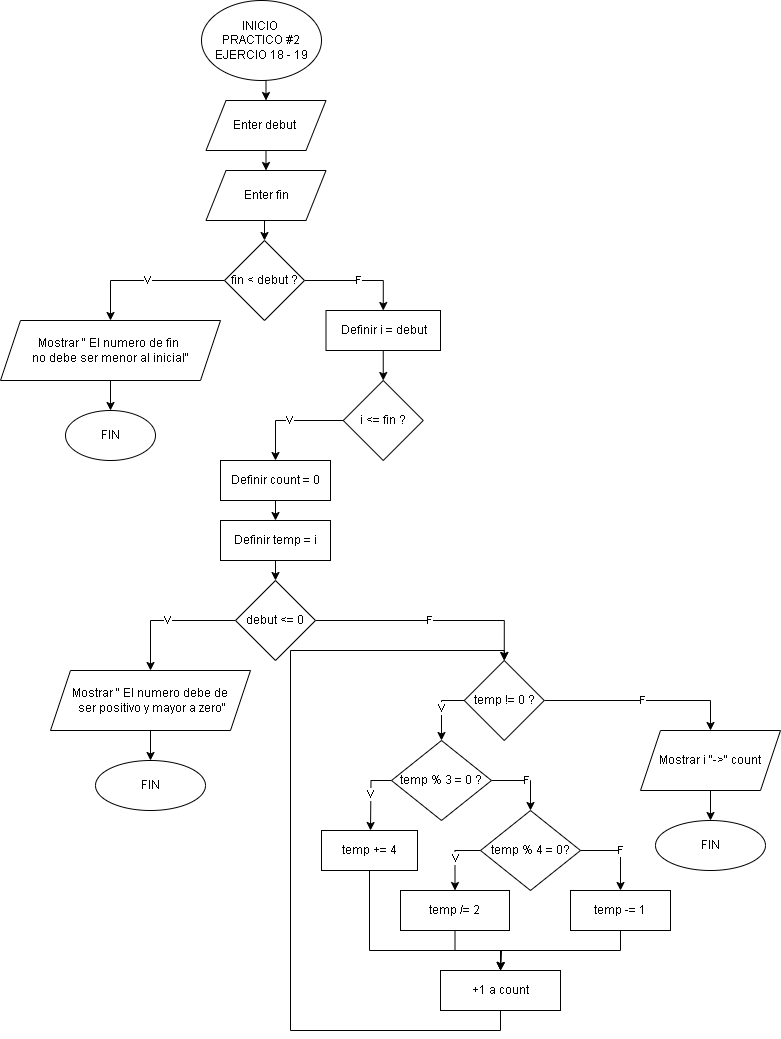

The diagram above was exported from draw.io. Its source (the exported page's mxGraphModel, read from the mxfile embedded in the PNG):
<mxGraphModel dx="1434" dy="780" grid="1" gridSize="10" guides="1" tooltips="1" connect="1" arrows="1" fold="1" page="1" pageScale="1" pageWidth="827" pageHeight="1169" math="0" shadow="0">
  <root>
    <mxCell id="0" />
    <mxCell id="1" parent="0" />
    <mxCell id="4mZovCddXX32TFtKimJk-291" style="edgeStyle=orthogonalEdgeStyle;rounded=0;orthogonalLoop=1;jettySize=auto;html=1;exitX=0.5;exitY=1;exitDx=0;exitDy=0;entryX=0.5;entryY=0;entryDx=0;entryDy=0;" parent="1" source="8Z5KYWjP1RI4o8_INC1V-1" target="4mZovCddXX32TFtKimJk-289" edge="1">
      <mxGeometry relative="1" as="geometry" />
    </mxCell>
    <mxCell id="8Z5KYWjP1RI4o8_INC1V-1" value="INICIO&amp;nbsp;&lt;div&gt;PRACTICO #2&lt;br&gt;&lt;div&gt;EJERCIO 18 - 19&lt;/div&gt;&lt;/div&gt;" style="ellipse;whiteSpace=wrap;html=1;fontFamily=Helvetica;" parent="1" vertex="1">
      <mxGeometry x="225" y="20" width="120" height="80" as="geometry" />
    </mxCell>
    <mxCell id="4mZovCddXX32TFtKimJk-309" style="edgeStyle=orthogonalEdgeStyle;rounded=0;orthogonalLoop=1;jettySize=auto;html=1;exitX=0.5;exitY=1;exitDx=0;exitDy=0;entryX=0.5;entryY=0;entryDx=0;entryDy=0;" parent="1" source="4mZovCddXX32TFtKimJk-289" edge="1">
      <mxGeometry relative="1" as="geometry">
        <mxPoint x="289.5" y="190" as="targetPoint" />
      </mxGeometry>
    </mxCell>
    <mxCell id="4mZovCddXX32TFtKimJk-289" value="Enter debut&amp;nbsp;" style="shape=parallelogram;perimeter=parallelogramPerimeter;whiteSpace=wrap;html=1;fixedSize=1;" parent="1" vertex="1">
      <mxGeometry x="229.5" y="120" width="120" height="50" as="geometry" />
    </mxCell>
    <mxCell id="F9EWovAWgunhz2PyVdIx-93" style="edgeStyle=orthogonalEdgeStyle;rounded=0;orthogonalLoop=1;jettySize=auto;html=1;exitX=0.5;exitY=1;exitDx=0;exitDy=0;entryX=0.5;entryY=0;entryDx=0;entryDy=0;" edge="1" parent="1" source="F9EWovAWgunhz2PyVdIx-91" target="F9EWovAWgunhz2PyVdIx-92">
      <mxGeometry relative="1" as="geometry" />
    </mxCell>
    <mxCell id="F9EWovAWgunhz2PyVdIx-91" value="Enter fin" style="shape=parallelogram;perimeter=parallelogramPerimeter;whiteSpace=wrap;html=1;fixedSize=1;" vertex="1" parent="1">
      <mxGeometry x="229.5" y="190" width="120" height="50" as="geometry" />
    </mxCell>
    <mxCell id="F9EWovAWgunhz2PyVdIx-95" value="V" style="edgeStyle=orthogonalEdgeStyle;rounded=0;orthogonalLoop=1;jettySize=auto;html=1;exitX=0;exitY=0.5;exitDx=0;exitDy=0;entryX=0.5;entryY=0;entryDx=0;entryDy=0;" edge="1" parent="1" source="F9EWovAWgunhz2PyVdIx-92" target="F9EWovAWgunhz2PyVdIx-94">
      <mxGeometry relative="1" as="geometry" />
    </mxCell>
    <mxCell id="F9EWovAWgunhz2PyVdIx-99" value="F" style="edgeStyle=orthogonalEdgeStyle;rounded=0;orthogonalLoop=1;jettySize=auto;html=1;exitX=1;exitY=0.5;exitDx=0;exitDy=0;entryX=0.5;entryY=0;entryDx=0;entryDy=0;" edge="1" parent="1" source="F9EWovAWgunhz2PyVdIx-92" target="F9EWovAWgunhz2PyVdIx-98">
      <mxGeometry relative="1" as="geometry" />
    </mxCell>
    <mxCell id="F9EWovAWgunhz2PyVdIx-92" value="fin &amp;lt; debut ?" style="rhombus;whiteSpace=wrap;html=1;" vertex="1" parent="1">
      <mxGeometry x="248" y="260" width="80" height="80" as="geometry" />
    </mxCell>
    <mxCell id="F9EWovAWgunhz2PyVdIx-97" style="edgeStyle=orthogonalEdgeStyle;rounded=0;orthogonalLoop=1;jettySize=auto;html=1;exitX=0.5;exitY=1;exitDx=0;exitDy=0;entryX=0.5;entryY=0;entryDx=0;entryDy=0;" edge="1" parent="1" source="F9EWovAWgunhz2PyVdIx-94" target="F9EWovAWgunhz2PyVdIx-96">
      <mxGeometry relative="1" as="geometry" />
    </mxCell>
    <mxCell id="F9EWovAWgunhz2PyVdIx-94" value="Mostrar &quot; El numero de fin&amp;nbsp;&lt;div&gt;no debe ser menor al inicial&quot;&lt;/div&gt;" style="shape=parallelogram;perimeter=parallelogramPerimeter;whiteSpace=wrap;html=1;fixedSize=1;" vertex="1" parent="1">
      <mxGeometry x="24" y="340" width="220" height="60" as="geometry" />
    </mxCell>
    <mxCell id="F9EWovAWgunhz2PyVdIx-96" value="FIN" style="ellipse;whiteSpace=wrap;html=1;" vertex="1" parent="1">
      <mxGeometry x="89" y="430" width="90" height="50" as="geometry" />
    </mxCell>
    <mxCell id="F9EWovAWgunhz2PyVdIx-101" style="edgeStyle=orthogonalEdgeStyle;rounded=0;orthogonalLoop=1;jettySize=auto;html=1;exitX=0.5;exitY=1;exitDx=0;exitDy=0;entryX=0.5;entryY=0;entryDx=0;entryDy=0;" edge="1" parent="1" source="F9EWovAWgunhz2PyVdIx-98" target="F9EWovAWgunhz2PyVdIx-100">
      <mxGeometry relative="1" as="geometry" />
    </mxCell>
    <mxCell id="F9EWovAWgunhz2PyVdIx-98" value="Definir i = debut" style="rounded=0;whiteSpace=wrap;html=1;" vertex="1" parent="1">
      <mxGeometry x="349.5" y="330" width="114.5" height="40" as="geometry" />
    </mxCell>
    <mxCell id="F9EWovAWgunhz2PyVdIx-103" value="V" style="edgeStyle=orthogonalEdgeStyle;rounded=0;orthogonalLoop=1;jettySize=auto;html=1;exitX=0;exitY=0.5;exitDx=0;exitDy=0;entryX=0.5;entryY=0;entryDx=0;entryDy=0;" edge="1" parent="1" source="F9EWovAWgunhz2PyVdIx-100" target="F9EWovAWgunhz2PyVdIx-102">
      <mxGeometry relative="1" as="geometry" />
    </mxCell>
    <mxCell id="F9EWovAWgunhz2PyVdIx-100" value="i &amp;lt;= fin ?" style="rhombus;whiteSpace=wrap;html=1;" vertex="1" parent="1">
      <mxGeometry x="366.75" y="400" width="80" height="80" as="geometry" />
    </mxCell>
    <mxCell id="F9EWovAWgunhz2PyVdIx-105" style="edgeStyle=orthogonalEdgeStyle;rounded=0;orthogonalLoop=1;jettySize=auto;html=1;exitX=0.5;exitY=1;exitDx=0;exitDy=0;entryX=0.5;entryY=0;entryDx=0;entryDy=0;" edge="1" parent="1" source="F9EWovAWgunhz2PyVdIx-102" target="F9EWovAWgunhz2PyVdIx-104">
      <mxGeometry relative="1" as="geometry" />
    </mxCell>
    <mxCell id="F9EWovAWgunhz2PyVdIx-102" value="Definir count = 0" style="rounded=0;whiteSpace=wrap;html=1;" vertex="1" parent="1">
      <mxGeometry x="244" y="480" width="110" height="40" as="geometry" />
    </mxCell>
    <mxCell id="F9EWovAWgunhz2PyVdIx-107" style="edgeStyle=orthogonalEdgeStyle;rounded=0;orthogonalLoop=1;jettySize=auto;html=1;exitX=0.5;exitY=1;exitDx=0;exitDy=0;entryX=0.5;entryY=0;entryDx=0;entryDy=0;" edge="1" parent="1" source="F9EWovAWgunhz2PyVdIx-104" target="F9EWovAWgunhz2PyVdIx-106">
      <mxGeometry relative="1" as="geometry" />
    </mxCell>
    <mxCell id="F9EWovAWgunhz2PyVdIx-104" value="Definir temp = i" style="rounded=0;whiteSpace=wrap;html=1;" vertex="1" parent="1">
      <mxGeometry x="244" y="540" width="110" height="40" as="geometry" />
    </mxCell>
    <mxCell id="F9EWovAWgunhz2PyVdIx-109" value="V" style="edgeStyle=orthogonalEdgeStyle;rounded=0;orthogonalLoop=1;jettySize=auto;html=1;exitX=0;exitY=0.5;exitDx=0;exitDy=0;entryX=0.5;entryY=0;entryDx=0;entryDy=0;" edge="1" parent="1" source="F9EWovAWgunhz2PyVdIx-106" target="F9EWovAWgunhz2PyVdIx-108">
      <mxGeometry relative="1" as="geometry">
        <Array as="points">
          <mxPoint x="174" y="640" />
        </Array>
      </mxGeometry>
    </mxCell>
    <mxCell id="F9EWovAWgunhz2PyVdIx-113" value="F" style="edgeStyle=orthogonalEdgeStyle;rounded=0;orthogonalLoop=1;jettySize=auto;html=1;exitX=1;exitY=0.5;exitDx=0;exitDy=0;entryX=0.5;entryY=0;entryDx=0;entryDy=0;" edge="1" parent="1" source="F9EWovAWgunhz2PyVdIx-106" target="F9EWovAWgunhz2PyVdIx-112">
      <mxGeometry relative="1" as="geometry">
        <mxPoint x="460" y="640" as="sourcePoint" />
      </mxGeometry>
    </mxCell>
    <mxCell id="F9EWovAWgunhz2PyVdIx-106" value="debut &amp;lt;= 0" style="rhombus;whiteSpace=wrap;html=1;" vertex="1" parent="1">
      <mxGeometry x="259" y="600" width="80" height="80" as="geometry" />
    </mxCell>
    <mxCell id="F9EWovAWgunhz2PyVdIx-111" style="edgeStyle=orthogonalEdgeStyle;rounded=0;orthogonalLoop=1;jettySize=auto;html=1;exitX=0.5;exitY=1;exitDx=0;exitDy=0;entryX=0.5;entryY=0;entryDx=0;entryDy=0;" edge="1" parent="1" source="F9EWovAWgunhz2PyVdIx-108" target="F9EWovAWgunhz2PyVdIx-110">
      <mxGeometry relative="1" as="geometry" />
    </mxCell>
    <mxCell id="F9EWovAWgunhz2PyVdIx-108" value="Mostrar &quot; El numero debe&lt;span style=&quot;background-color: initial;&quot;&gt;&amp;nbsp;de&lt;/span&gt;&lt;div&gt;&lt;span style=&quot;background-color: initial;&quot;&gt;&amp;nbsp;ser positivo y mayor a zero&quot;&lt;/span&gt;&lt;/div&gt;" style="shape=parallelogram;perimeter=parallelogramPerimeter;whiteSpace=wrap;html=1;fixedSize=1;" vertex="1" parent="1">
      <mxGeometry x="74" y="690" width="200" height="60" as="geometry" />
    </mxCell>
    <mxCell id="F9EWovAWgunhz2PyVdIx-110" value="FIN" style="ellipse;whiteSpace=wrap;html=1;" vertex="1" parent="1">
      <mxGeometry x="119" y="780" width="110" height="50" as="geometry" />
    </mxCell>
    <mxCell id="F9EWovAWgunhz2PyVdIx-115" value="V" style="edgeStyle=orthogonalEdgeStyle;rounded=0;orthogonalLoop=1;jettySize=auto;html=1;exitX=0;exitY=0.5;exitDx=0;exitDy=0;entryX=0.5;entryY=0;entryDx=0;entryDy=0;" edge="1" parent="1" source="F9EWovAWgunhz2PyVdIx-112" target="F9EWovAWgunhz2PyVdIx-114">
      <mxGeometry relative="1" as="geometry" />
    </mxCell>
    <mxCell id="F9EWovAWgunhz2PyVdIx-130" value="F" style="edgeStyle=orthogonalEdgeStyle;rounded=0;orthogonalLoop=1;jettySize=auto;html=1;exitX=1;exitY=0.5;exitDx=0;exitDy=0;entryX=0.5;entryY=0;entryDx=0;entryDy=0;" edge="1" parent="1" source="F9EWovAWgunhz2PyVdIx-112" target="F9EWovAWgunhz2PyVdIx-129">
      <mxGeometry relative="1" as="geometry" />
    </mxCell>
    <mxCell id="F9EWovAWgunhz2PyVdIx-112" value="temp != 0 ?" style="rhombus;whiteSpace=wrap;html=1;" vertex="1" parent="1">
      <mxGeometry x="487.75" y="680" width="80" height="80" as="geometry" />
    </mxCell>
    <mxCell id="F9EWovAWgunhz2PyVdIx-117" value="V" style="edgeStyle=orthogonalEdgeStyle;rounded=0;orthogonalLoop=1;jettySize=auto;html=1;exitX=0;exitY=0.5;exitDx=0;exitDy=0;entryX=0.5;entryY=0;entryDx=0;entryDy=0;" edge="1" parent="1" source="F9EWovAWgunhz2PyVdIx-114">
      <mxGeometry relative="1" as="geometry">
        <mxPoint x="394" y="850" as="targetPoint" />
      </mxGeometry>
    </mxCell>
    <mxCell id="F9EWovAWgunhz2PyVdIx-119" value="F" style="edgeStyle=orthogonalEdgeStyle;rounded=0;orthogonalLoop=1;jettySize=auto;html=1;exitX=1;exitY=0.5;exitDx=0;exitDy=0;entryX=0.5;entryY=0;entryDx=0;entryDy=0;" edge="1" parent="1" source="F9EWovAWgunhz2PyVdIx-114" target="F9EWovAWgunhz2PyVdIx-118">
      <mxGeometry relative="1" as="geometry" />
    </mxCell>
    <mxCell id="F9EWovAWgunhz2PyVdIx-114" value="temp % 3 = 0 ?" style="rhombus;whiteSpace=wrap;html=1;" vertex="1" parent="1">
      <mxGeometry x="415" y="760" width="100" height="80" as="geometry" />
    </mxCell>
    <mxCell id="F9EWovAWgunhz2PyVdIx-127" style="edgeStyle=orthogonalEdgeStyle;rounded=0;orthogonalLoop=1;jettySize=auto;html=1;exitX=0.5;exitY=1;exitDx=0;exitDy=0;" edge="1" parent="1" source="F9EWovAWgunhz2PyVdIx-116">
      <mxGeometry relative="1" as="geometry">
        <mxPoint x="524" y="990" as="targetPoint" />
        <Array as="points">
          <mxPoint x="393" y="970" />
          <mxPoint x="525" y="970" />
        </Array>
      </mxGeometry>
    </mxCell>
    <mxCell id="F9EWovAWgunhz2PyVdIx-116" value="temp += 4" style="rounded=0;whiteSpace=wrap;html=1;" vertex="1" parent="1">
      <mxGeometry x="345" y="850" width="96" height="40" as="geometry" />
    </mxCell>
    <mxCell id="F9EWovAWgunhz2PyVdIx-121" value="V" style="edgeStyle=orthogonalEdgeStyle;rounded=0;orthogonalLoop=1;jettySize=auto;html=1;exitX=0;exitY=0.5;exitDx=0;exitDy=0;entryX=0.5;entryY=0;entryDx=0;entryDy=0;" edge="1" parent="1" source="F9EWovAWgunhz2PyVdIx-118" target="F9EWovAWgunhz2PyVdIx-120">
      <mxGeometry relative="1" as="geometry" />
    </mxCell>
    <mxCell id="F9EWovAWgunhz2PyVdIx-123" value="F" style="edgeStyle=orthogonalEdgeStyle;rounded=0;orthogonalLoop=1;jettySize=auto;html=1;exitX=1;exitY=0.5;exitDx=0;exitDy=0;entryX=0.5;entryY=0;entryDx=0;entryDy=0;" edge="1" parent="1" source="F9EWovAWgunhz2PyVdIx-118" target="F9EWovAWgunhz2PyVdIx-122">
      <mxGeometry relative="1" as="geometry" />
    </mxCell>
    <mxCell id="F9EWovAWgunhz2PyVdIx-118" value="temp % 4 = 0?" style="rhombus;whiteSpace=wrap;html=1;" vertex="1" parent="1">
      <mxGeometry x="504" y="830" width="100" height="80" as="geometry" />
    </mxCell>
    <mxCell id="F9EWovAWgunhz2PyVdIx-126" style="edgeStyle=orthogonalEdgeStyle;rounded=0;orthogonalLoop=1;jettySize=auto;html=1;exitX=0.5;exitY=1;exitDx=0;exitDy=0;" edge="1" parent="1" source="F9EWovAWgunhz2PyVdIx-120">
      <mxGeometry relative="1" as="geometry">
        <mxPoint x="524" y="990" as="targetPoint" />
      </mxGeometry>
    </mxCell>
    <mxCell id="F9EWovAWgunhz2PyVdIx-120" value="temp /= 2" style="rounded=0;whiteSpace=wrap;html=1;" vertex="1" parent="1">
      <mxGeometry x="424" y="910" width="109" height="40" as="geometry" />
    </mxCell>
    <mxCell id="F9EWovAWgunhz2PyVdIx-125" style="edgeStyle=orthogonalEdgeStyle;rounded=0;orthogonalLoop=1;jettySize=auto;html=1;exitX=0.5;exitY=1;exitDx=0;exitDy=0;entryX=0.5;entryY=0;entryDx=0;entryDy=0;" edge="1" parent="1" source="F9EWovAWgunhz2PyVdIx-122" target="F9EWovAWgunhz2PyVdIx-124">
      <mxGeometry relative="1" as="geometry" />
    </mxCell>
    <mxCell id="F9EWovAWgunhz2PyVdIx-122" value="temp -= 1" style="rounded=0;whiteSpace=wrap;html=1;" vertex="1" parent="1">
      <mxGeometry x="594" y="910" width="100" height="40" as="geometry" />
    </mxCell>
    <mxCell id="F9EWovAWgunhz2PyVdIx-128" style="edgeStyle=orthogonalEdgeStyle;rounded=0;orthogonalLoop=1;jettySize=auto;html=1;exitX=0.5;exitY=1;exitDx=0;exitDy=0;entryX=0.5;entryY=0;entryDx=0;entryDy=0;" edge="1" parent="1" source="F9EWovAWgunhz2PyVdIx-124" target="F9EWovAWgunhz2PyVdIx-112">
      <mxGeometry relative="1" as="geometry">
        <Array as="points">
          <mxPoint x="524" y="1050" />
          <mxPoint x="314" y="1050" />
          <mxPoint x="314" y="670" />
          <mxPoint x="528" y="670" />
        </Array>
      </mxGeometry>
    </mxCell>
    <mxCell id="F9EWovAWgunhz2PyVdIx-124" value="+1 a count" style="rounded=0;whiteSpace=wrap;html=1;" vertex="1" parent="1">
      <mxGeometry x="464" y="990" width="120" height="40" as="geometry" />
    </mxCell>
    <mxCell id="F9EWovAWgunhz2PyVdIx-132" style="edgeStyle=orthogonalEdgeStyle;rounded=0;orthogonalLoop=1;jettySize=auto;html=1;exitX=0.5;exitY=1;exitDx=0;exitDy=0;entryX=0.5;entryY=0;entryDx=0;entryDy=0;" edge="1" parent="1" source="F9EWovAWgunhz2PyVdIx-129" target="F9EWovAWgunhz2PyVdIx-131">
      <mxGeometry relative="1" as="geometry" />
    </mxCell>
    <mxCell id="F9EWovAWgunhz2PyVdIx-129" value="&lt;font style=&quot;font-size: 12px;&quot; face=&quot;Helvetica&quot;&gt;Mostrar&amp;nbsp;&lt;span style=&quot;background-color: rgb(255, 255, 255); white-space: pre;&quot;&gt;i &lt;/span&gt;&lt;span style=&quot;white-space: pre;&quot;&gt;&quot;-&amp;gt;&quot; &lt;/span&gt;&lt;span style=&quot;background-color: rgb(255, 255, 255); white-space: pre;&quot;&gt;count&lt;/span&gt;&lt;/font&gt;" style="shape=parallelogram;perimeter=parallelogramPerimeter;whiteSpace=wrap;html=1;fixedSize=1;" vertex="1" parent="1">
      <mxGeometry x="664" y="750" width="140" height="60" as="geometry" />
    </mxCell>
    <mxCell id="F9EWovAWgunhz2PyVdIx-131" value="FIN" style="ellipse;whiteSpace=wrap;html=1;" vertex="1" parent="1">
      <mxGeometry x="679" y="840" width="110" height="50" as="geometry" />
    </mxCell>
  </root>
</mxGraphModel>